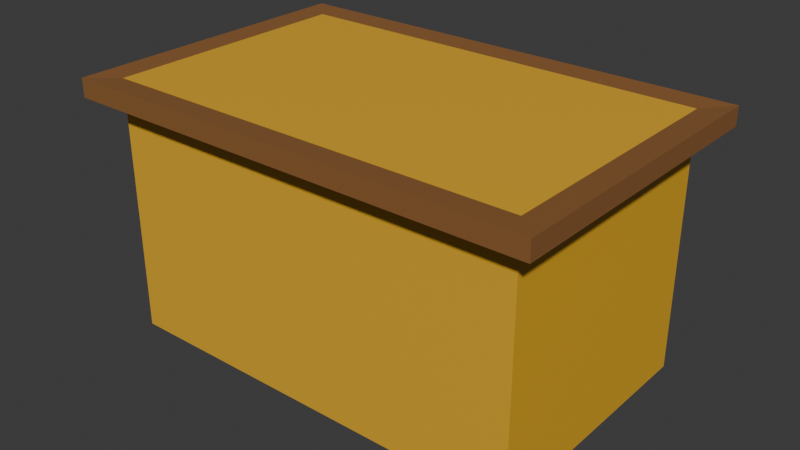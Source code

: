# Source: Casa2.blend  (saved by Blender 5.2.44; exported with 4.5.12 LTS)
import bpy
from mathutils import Matrix  # noqa: F401  (used for matrix-valued properties, if any)

bpy.ops.wm.read_factory_settings(use_empty=True)
scene = bpy.context.scene
scene.name = 'Scene'

# ---- collections
col_collection = bpy.data.collections.new('Collection'); scene.collection.children.link(col_collection)

# ---- materials (node trees are filled in below, after node groups)
mat_material = bpy.data.materials.new('Material')
mat_material.alpha_threshold = 0.0
mat_material.use_backface_culling_lightprobe_volume = False
mat_material.roughness = 0.5
mat_material.line_color = (0.0, 0.0, 0.0, 1.0)
mat_material_001 = bpy.data.materials.new('Material.001')

# ---- material node trees
mat_material.use_nodes = True; mat_material.node_tree.nodes.clear()
_N = mat_material.node_tree.nodes; _L = mat_material.node_tree.links
n0 = _N.new('ShaderNodeOutputMaterial'); n0.name = 'Material Output'; n0.location = (200, 100)
n1 = _N.new('ShaderNodeBsdfPrincipled'); n1.name = 'Principled BSDF'; n1.location = (-200, 100)
n1.inputs[0].default_value = (0.7991, 0.4342, 0.02519, 1.0)
n1.inputs[10].default_value = 0.005
_L.new(n1.outputs[0], n0.inputs[0])
n0.is_active_output = True
mat_material_001.use_nodes = True; mat_material_001.node_tree.nodes.clear()
_N = mat_material_001.node_tree.nodes; _L = mat_material_001.node_tree.links
n0 = _N.new('ShaderNodeBsdfPrincipled'); n0.name = 'Principled BSDF'; n0.location = (-200, 100)
n0.inputs[0].default_value = (0.2789, 0.1221, 0.0382, 1.0)
n0.inputs[10].default_value = 0.005
n1 = _N.new('ShaderNodeOutputMaterial'); n1.name = 'Material Output'; n1.location = (200, 100)
_L.new(n0.outputs[0], n1.inputs[0])
n1.is_active_output = True

# ---- world
world_world = bpy.data.worlds.new('World'); scene.world = world_world
world_world.use_nodes = True; world_world.node_tree.nodes.clear()
_N = world_world.node_tree.nodes; _L = world_world.node_tree.links
n0 = _N.new('ShaderNodeOutputWorld'); n0.name = 'World Output'; n0.location = (200, 100)
n1 = _N.new('ShaderNodeBackground'); n1.name = 'Background'; n1.location = (-200, 100)
n1.inputs[0].default_value = (0.05088, 0.05088, 0.05088, 1.0)
_L.new(n1.outputs[0], n0.inputs[0])
n0.is_active_output = True
world_world.color = (0.05088, 0.05088, 0.05088)
world_world.sun_shadow_jitter_overblur = 0.0

# ---- meshes
me_cube = bpy.data.meshes.new('Cube')
me_cube.from_pydata([(1.653, 1.0, 1.991), (1.653, 1.0, 0.0), (1.653, -1.0, 1.991), (1.653, -1.0, 0.0), (-1.654, 1.0, 1.991), (-1.654, 1.0, 0.0), (-1.654, -1.0, 1.991), (-1.654, -1.0, 0.0), (1.653, 1.0, 1.869), (-1.654, -1.0, 1.869), (1.653, -1.0, 1.869), (-1.654, 1.0, 1.869), (-1.85, -1.196, 1.857), (-1.85, -1.196, 2.003), (1.848, -1.196, 2.003), (1.848, 1.196, 2.003), (-1.85, 1.196, 2.003), (1.848, 1.196, 1.857), (1.848, -1.196, 1.857), (-1.85, 1.196, 1.857)], [], [(0, 4, 6, 2), (8, 11, 19, 17), (0, 2, 14, 15), (5, 1, 3, 7), (11, 9, 12, 19), (6, 4, 16, 13), (5, 11, 8, 1), (1, 8, 10, 3), (7, 9, 11, 5), (3, 10, 9, 7), (18, 14, 13, 12), (12, 13, 16, 19), (17, 15, 14, 18), (19, 16, 15, 17), (4, 0, 15, 16), (9, 10, 18, 12), (10, 8, 17, 18), (2, 6, 13, 14)])
me_cube.polygons.foreach_set('material_index', [0, 1, 1, 0, 1, 1, 0, 0, 0, 0, 1, 1, 1, 1, 1, 1, 1, 1])
_uv = me_cube.uv_layers.new(name='UVMap')
_uv.uv.foreach_set('vector', [0.625, 0.5, 0.875, 0.5, 0.875, 0.75, 0.625, 0.75, 0.6098, 0.5, 0.6098, 0.25, 0.6098, 0.25, 0.6098, 0.5, 0.625, 0.5, 0.625, 0.75, 0.625, 0.75, 0.625, 0.5, 0.125, 0.5, 0.375, 0.5, 0.375, 0.75, 0.125, 0.75, 0.6098, 0.25, 0.6098, 0.0, 0.6098, 0.0, 0.6098, 0.25, 0.875, 0.75, 0.875, 0.5, 0.875, 0.5, 0.875, 0.75, 0.375, 0.25, 0.6098, 0.25, 0.6098, 0.5, 0.375, 0.5, 0.375, 0.5, 0.6098, 0.5, 0.6098, 0.75, 0.375, 0.75, 0.375, 0.0, 0.6098, 0.0, 0.6098, 0.25, 0.375, 0.25, 0.375, 0.75, 0.6098, 0.75, 0.6098, 1.0, 0.375, 1.0, 0.6098, 0.75, 0.625, 0.75, 0.625, 1.0, 0.6098, 1.0, 0.6098, 0.0, 0.625, 0.0, 0.625, 0.25, 0.6098, 0.25, 0.6098, 0.5, 0.625, 0.5, 0.625, 0.75, 0.6098, 0.75, 0.6098, 0.25, 0.625, 0.25, 0.625, 0.5, 0.6098, 0.5, 0.875, 0.5, 0.625, 0.5, 0.625, 0.5, 0.875, 0.5, 0.6098, 1.0, 0.6098, 0.75, 0.6098, 0.75, 0.6098, 1.0, 0.6098, 0.75, 0.6098, 0.5, 0.6098, 0.5, 0.6098, 0.75, 0.625, 0.75, 0.875, 0.75, 0.875, 0.75, 0.625, 0.75])
me_cube.materials.append(mat_material)
me_cube.materials.append(mat_material_001)
me_cube.use_mirror_vertex_groups = False
me_cube.update()

# ---- objects
ob_cube = bpy.data.objects.new('Cube', me_cube)

# ---- transforms, parenting, visibility, modifiers, constraints
ob_cube.location = (0.0, 0.0, 0.0)
ob_cube.scale = (3.0, 3.0, 3.0)
ob_cube.lock_rotations_4d = False
ob_cube.empty_display_type = 'ARROWS'
ob_cube.lineart.crease_threshold = 0.0

# ---- collection membership
col_collection.objects.link(ob_cube)

# ---- scene / render settings (as saved in the file)
scene.frame_start = 1; scene.frame_end = 250; scene.frame_set(1)
scene.render.engine = 'BLENDER_EEVEE_NEXT'
scene.render.bake_bias = 0.0
scene.render.bake_samples = 0
scene.render.compositor_device = 'GPU'
scene.eevee.use_volume_custom_range = False
scene.eevee.fast_gi_thickness_near = 0.1
scene.eevee.fast_gi_thickness_far = 0.0
scene.eevee.ray_tracing_options.screen_trace_thickness = 0.1
bpy.context.view_layer.update()

# ---- added for rendering (the .blend has no active camera and no usable light): camera, sun
cam_auto = bpy.data.cameras.new('AutoCamera')
cam_auto.lens = 50.0
cam_auto.sensor_width = 36.0
cam_auto.clip_end = 1000.0
ob_auto_camera = bpy.data.objects.new('AutoCamera', cam_auto)
scene.collection.objects.link(ob_auto_camera)
ob_auto_camera.location = (13.4266, -16.1147, 13.747)
ob_auto_camera.rotation_euler = (1.09748, -7.21219e-08, 0.694738)
scene.camera = ob_auto_camera
light_auto_sun = bpy.data.lights.new('AutoSun', 'SUN')
light_auto_sun.energy = 3.0
light_auto_sun.angle = 0.0523599
ob_auto_sun = bpy.data.objects.new('AutoSun', light_auto_sun)
scene.collection.objects.link(ob_auto_sun)
ob_auto_sun.rotation_euler = (0.872665, 0.174533, 0.523599)
bpy.context.view_layer.update()
